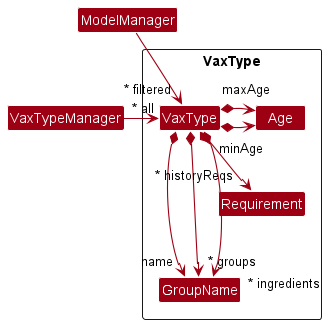

The diagram above was rendered by PlantUML. Its source (embedded in the PNG):
@startuml
!include style.puml
skinparam arrowThickness 1.1
skinparam arrowColor MODEL_COLOR
skinparam classBackgroundColor MODEL_COLOR

Package VaxType\n <<Rectangle>>{
Class VaxType

Class GroupName
Class Age
Class Requirement
}

VaxTypeManager -> "~* all" VaxType
ModelManager -> "~* filtered" VaxType
ModelManager -[hidden]down-> VaxTypeManager

VaxType *---> "name" GroupName
VaxType *---> "~* groups" GroupName
VaxType *---> "~* ingredients" GroupName
VaxType *-right-> "minAge" Age
VaxType *-right-> "maxAge" Age
VaxType *--> "~* historyReqs" Requirement

@enduml